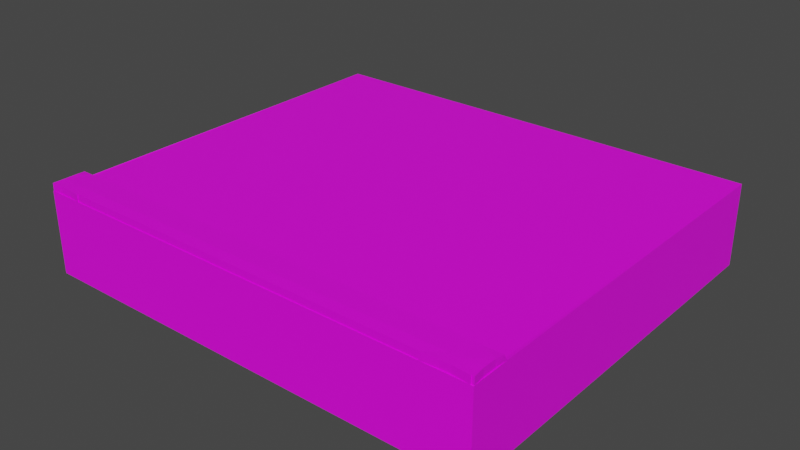 # Source: Road_LeftSide.blend  (saved by Blender 3.4.6; exported with 4.5.12 LTS)
import bpy
from mathutils import Matrix  # noqa: F401  (used for matrix-valued properties, if any)

bpy.ops.wm.read_factory_settings(use_empty=True)
scene = bpy.context.scene
scene.name = 'Scene'

# ---- collections
col_collection = bpy.data.collections.new('Collection'); scene.collection.children.link(col_collection)

# ---- images (referenced by path relative to the original .blend; pixels are not part of the script)
import os
ASSET_DIR = os.environ.get("B2B_ASSET_DIR", "")  # directory of the original .blend (textures are referenced by path, not embedded)
HERE = os.path.dirname(os.path.abspath(__file__))  # packed textures are extracted next to this script under _unpacked/

def load_image(name, relpath, width, height, colorspace="sRGB"):
    """Load a texture the original file referenced (path relative to the .blend, or extracted next to this script)."""
    p = next((c for c in (os.path.join(HERE, relpath), os.path.join(ASSET_DIR, relpath)) if relpath and os.path.exists(c)), "")
    if p:
        img = bpy.data.images.load(p, check_existing=True)
        img.name = name
    else:  # same state as the original file: an image datablock whose file is absent (Cycles renders it pink)
        img = bpy.data.images.new(name, width, height)
        img.source = "FILE"
        img.filepath = "//" + (relpath or name)
    img.colorspace_settings.name = colorspace
    return img
img_road003_2k_color_png = load_image('Road003_2K_Color.png', 'Road003_2K_Color.png', 1024, 1024, 'sRGB')

# ---- materials (node trees are filled in below, after node groups)
mat_material = bpy.data.materials.new('Material')
mat_material.use_transparent_shadow = False

# ---- material node trees
mat_material.use_nodes = True; mat_material.node_tree.nodes.clear()
_N = mat_material.node_tree.nodes; _L = mat_material.node_tree.links
n0 = _N.new('ShaderNodeBsdfPrincipled'); n0.name = 'Principled BSDF'; n0.location = (10, 300)
n0.distribution = 'GGX'
n0.subsurface_method = 'RANDOM_WALK_SKIN'
n0.inputs[3].default_value = 1.45
n0.inputs[27].default_value = (0.0, 0.0, 0.0, 1.0)
n0.inputs[28].default_value = 1.0
n1 = _N.new('ShaderNodeOutputMaterial'); n1.name = 'Material Output'; n1.location = (300, 300)
n2 = _N.new('ShaderNodeTexImage'); n2.name = 'Image Texture'; n2.location = (-280, 275)
n2.image = img_road003_2k_color_png
_L.new(n0.outputs[0], n1.inputs[0])
_L.new(n2.outputs[0], n0.inputs[0])
n1.is_active_output = True

# ---- world
world_world = bpy.data.worlds.new('World'); scene.world = world_world
world_world.use_nodes = True; world_world.node_tree.nodes.clear()
_N = world_world.node_tree.nodes; _L = world_world.node_tree.links
n0 = _N.new('ShaderNodeOutputWorld'); n0.name = 'World Output'; n0.location = (300, 300)
n1 = _N.new('ShaderNodeBackground'); n1.name = 'Background'; n1.location = (10, 300)
n1.inputs[0].default_value = (0.05088, 0.05088, 0.05088, 1.0)
_L.new(n1.outputs[0], n0.inputs[0])
n0.is_active_output = True
world_world.color = (0.05088, 0.05088, 0.05088)
world_world.use_sun_shadow = False
world_world.sun_shadow_jitter_overblur = 0.0

# ---- meshes
me_cube = bpy.data.meshes.new('Cube')
me_cube.from_pydata([(1.945, 1.704, 0.3499), (1.945, 1.704, -0.3499), (1.945, -1.704, 0.3499), (1.945, -1.704, -0.3499), (-1.945, 1.704, 0.3499), (-1.945, 1.704, -0.3499), (-1.945, -1.704, 0.3499), (-1.945, -1.704, -0.3499), (-1.945, -1.698, -0.3499), (1.937, -1.605, 0.3496), (-1.937, -1.605, 0.3458), (1.945, -1.698, -0.3499), (1.556, 1.704, -0.3499), (1.696, -1.696, 0.3495), (1.556, -1.704, -0.3499), (1.556, -1.698, -0.3499), (1.923, -1.704, -0.3499), (1.923, 1.704, -0.3499), (1.784, -1.696, 0.3495), (1.923, -1.698, -0.3499), (-1.937, -1.494, 0.3458), (1.945, -1.401, -0.3499), (-1.945, -1.401, -0.3499), (1.937, -1.494, 0.3496), (1.556, -1.384, 0.3543), (1.556, -1.401, -0.3499), (1.923, -1.384, 0.3543), (1.923, -1.401, -0.3499), (1.945, 1.401, -0.3499), (-1.945, 1.401, -0.3499), (1.556, 1.401, -0.3499), (1.923, 1.401, -0.3499), (1.945, 1.694, -0.3499), (-1.945, 1.694, -0.3499), (1.556, 1.694, -0.3499), (1.923, 1.694, -0.3499), (-1.64, 1.704, -0.3499), (-1.74, -1.696, 0.3468), (-1.64, -1.698, -0.3499), (-1.64, -1.704, -0.3499), (-1.64, -1.401, -0.3499), (-1.74, -1.387, 0.3557), (-1.64, 1.401, -0.3499), (-1.64, 1.694, -0.3499), (-1.934, 1.704, -0.3499), (-1.834, -1.696, 0.3468), (-1.934, -1.698, -0.3499), (-1.934, -1.401, -0.3499), (-1.934, 1.401, -0.3499), (-1.934, 1.694, -0.3499), (-1.934, -1.704, -0.3499), (-1.934, -1.698, 0.3499), (-1.934, -1.384, 0.3543), (1.945, -1.386, 0.3567), (1.945, -1.698, 0.3526), (1.923, -1.698, 0.3499), (1.923, -1.704, 0.3527), (1.556, -1.704, 0.3527), (-1.64, -1.698, 0.3499), (1.556, -1.698, 0.3499), (1.556, 1.704, 0.3499), (1.923, 1.704, 0.3499), (-1.945, -1.698, 0.3564), (-1.945, -1.388, 0.36), (1.696, -1.387, 0.3557), (1.784, -1.387, 0.3557), (-1.64, -1.384, 0.3543), (1.945, 1.694, 0.3499), (1.945, 1.41, 0.3499), (-1.945, 1.41, 0.3499), (-1.945, 1.694, 0.3499), (-1.934, 1.704, 0.3499), (-1.64, 1.704, 0.3499), (-1.64, -1.704, 0.3554), (-1.934, -1.704, 0.3554), (-1.834, -1.387, 0.3557), (1.923, -1.698, 0.416), (1.945, -1.698, 0.416), (-1.64, -1.698, 0.416), (1.556, -1.698, 0.416), (1.696, -1.418, 0.414), (1.696, -1.605, 0.4185), (1.556, -1.704, 0.416), (1.784, -1.605, 0.4185), (1.923, -1.704, 0.416), (1.784, -1.418, 0.414), (1.923, -1.416, 0.4126), (1.945, -1.416, 0.4126), (-1.64, -1.416, 0.4126), (1.556, -1.416, 0.4126), (-1.834, -1.605, 0.4185), (-1.74, -1.605, 0.4185), (-1.834, -1.418, 0.414), (-1.74, -1.418, 0.414), (-1.64, -1.704, 0.416), (-1.945, -1.698, 0.416), (-1.934, -1.698, 0.416), (-1.945, -1.416, 0.4126), (-1.934, -1.416, 0.4126), (-1.934, -1.704, 0.416), (1.937, -1.494, 0.4185), (1.937, -1.605, 0.4185), (1.784, -1.696, 0.4185), (1.696, -1.696, 0.4185), (-1.937, -1.605, 0.4185), (-1.937, -1.494, 0.4185), (-1.74, -1.696, 0.4185), (-1.834, -1.696, 0.4185)], [], [(51, 62, 6, 74), (50, 74, 6, 7), (33, 70, 4, 5), (19, 11, 3, 16), (11, 54, 2, 3), (17, 61, 0, 1), (21, 53, 54, 11), (27, 21, 11, 19), (7, 6, 62, 8), (45, 37, 106, 107), (24, 66, 88, 89), (40, 25, 15, 38), (36, 72, 60, 12), (38, 15, 14, 39), (16, 56, 57, 14), (57, 13, 103, 82), (54, 55, 56, 2), (3, 2, 56, 16), (65, 64, 80, 85), (25, 27, 19, 15), (12, 60, 61, 17), (15, 19, 16, 14), (30, 31, 27, 25), (42, 30, 25, 40), (31, 28, 21, 27), (28, 68, 53, 21), (8, 62, 63, 22), (32, 67, 68, 28), (35, 32, 28, 31), (43, 34, 30, 42), (34, 35, 31, 30), (22, 63, 69, 29), (12, 17, 35, 34), (36, 12, 34, 43), (17, 1, 32, 35), (1, 0, 67, 32), (29, 69, 70, 33), (44, 36, 43, 49), (49, 43, 42, 48), (4, 70, 69, 63, 52, 75, 41, 66, 24, 64, 65, 26, 53, 68, 67, 0, 61, 60, 72, 71), (48, 42, 40, 47), (46, 38, 39, 50), (44, 71, 72, 36), (47, 40, 38, 46), (18, 56, 84, 102), (14, 57, 73, 39), (59, 58, 73, 57), (22, 47, 46, 8), (5, 4, 71, 44), (8, 46, 50, 7), (29, 48, 47, 22), (33, 49, 48, 29), (5, 44, 49, 33), (75, 52, 98, 92), (39, 73, 74, 50), (20, 10, 104, 105), (23, 9, 54, 53), (53, 26, 86, 87), (18, 13, 57, 56), (66, 41, 93, 88), (54, 9, 101, 77), (26, 65, 85, 86), (10, 20, 63, 62), (58, 59, 79, 78), (74, 45, 107, 99), (56, 55, 76, 84), (37, 45, 74, 73), (23, 53, 87, 100), (37, 73, 94, 106), (64, 24, 89, 80), (92, 105, 104, 90), (85, 80, 81, 83), (83, 81, 103, 102), (100, 85, 83, 101), (80, 93, 91, 81), (93, 92, 90, 91), (91, 90, 107, 106), (101, 83, 76, 77), (81, 91, 78, 79), (103, 81, 79, 82), (83, 102, 84, 76), (85, 100, 87, 86), (93, 80, 89, 88), (91, 106, 94, 78), (90, 104, 95, 96), (105, 92, 98, 97), (107, 90, 96, 99), (62, 51, 96, 95), (59, 57, 82, 79), (52, 63, 97, 98), (51, 74, 99, 96), (41, 75, 92, 93), (55, 54, 77, 76), (9, 23, 100, 101), (10, 62, 95, 104), (63, 20, 105, 97), (73, 58, 78, 94), (13, 18, 102, 103)])
_uv = me_cube.uv_layers.new(name='UVMap')
_uv.uv.foreach_set('vector', [0.3261, 0.5014, 0.3261, 0.5, 0.3268, 0.5, 0.3268, 0.5014, 0.6824, 0.4986, 0.7731, 0.4986, 0.7724, 0.5, 0.6824, 0.5, 0.08543, 0.9367, 0.1754, 0.9367, 0.1754, 0.938, 0.08543, 0.938, 0.0007485, 0.4972, 0.0007485, 0.5, 0.0, 0.5, 0.0, 0.4972, 0.2674, 0.5007, 0.1772, 0.5008, 0.1775, 0.5, 0.2674, 0.5, 0.0, 0.9972, 0.08543, 0.9972, 0.08543, 1.0, 0.0, 1.0, 0.2674, 0.539, 0.1767, 0.5409, 0.1772, 0.5008, 0.2674, 0.5007, 0.03896, 0.4972, 0.03896, 0.5, 0.0007485, 0.5, 0.0007485, 0.4972, 0.08543, 0.5, 0.1754, 0.5, 0.1762, 0.5007, 0.08543, 0.5007, 0.3177, 0.429, 0.3177, 0.4169, 0.3269, 0.4169, 0.3269, 0.429, 0.9627, 0.45, 0.9627, 0.03924, 0.971, 0.03924, 0.971, 0.45, 0.1446, 0.1721, 0.1446, 0.5829, 0.1121, 0.5829, 0.1121, 0.1721, 0.1304, 0.5392, 0.2158, 0.5392, 0.2158, 0.95, 0.1304, 0.95, 0.0007485, 0.03924, 0.0007485, 0.45, 0.0, 0.45, 0.0, 0.03924, 0.7563, 0.002804, 0.8466, 0.002804, 0.8466, 0.04996, 0.7563, 0.04996, 0.2911, 0.4512, 0.2907, 0.4333, 0.2995, 0.4333, 0.2992, 0.4512, 0.3261, 0.5, 0.3261, 0.5028, 0.3253, 0.5028, 0.3253, 0.5, 0.7267, 0.0, 0.8167, 0.0, 0.817, 0.002804, 0.7267, 0.002804, 0.9629, 0.4793, 0.9629, 0.468, 0.9713, 0.468, 0.9713, 0.4793, 0.1446, 0.5829, 0.1446, 0.6301, 0.1121, 0.6301, 0.1121, 0.5829, 0.1304, 0.95, 0.2158, 0.95, 0.2158, 0.9972, 0.1304, 0.9972, 0.0007485, 0.45, 0.0007485, 0.4972, 0.0, 0.4972, 0.0, 0.45, 0.4501, 0.5829, 0.4501, 0.6301, 0.1446, 0.6301, 0.1446, 0.5829, 0.4501, 0.1721, 0.4501, 0.5829, 0.1446, 0.5829, 0.1446, 0.1721, 0.3991, 0.4972, 0.3991, 0.5, 0.03896, 0.5, 0.03896, 0.4972, 0.2674, 0.8991, 0.1775, 0.9002, 0.1767, 0.5409, 0.2674, 0.539, -0.06714, 0.5007, 0.02364, 0.5007, 0.0241, 0.5407, -0.06714, 0.539, 0.2674, 0.9367, 0.1775, 0.9367, 0.1775, 0.9002, 0.2674, 0.8991, 0.4367, 0.4972, 0.4367, 0.5, 0.3991, 0.5, 0.3991, 0.4972, 0.4367, 0.03924, 0.4367, 0.45, 0.3991, 0.45, 0.3991, 0.03924, 0.4367, 0.45, 0.4367, 0.4972, 0.3991, 0.4972, 0.3991, 0.45, 0.08543, 0.539, 0.1767, 0.5407, 0.1754, 0.9002, 0.08543, 0.8991, 0.438, 0.45, 0.438, 0.4972, 0.4367, 0.4972, 0.4367, 0.45, 0.438, 0.03924, 0.438, 0.45, 0.4367, 0.45, 0.4367, 0.03924, 0.438, 0.4972, 0.438, 0.5, 0.4367, 0.5, 0.4367, 0.4972, 0.2674, 0.938, 0.1775, 0.938, 0.1775, 0.9367, 0.2674, 0.9367, 0.08543, 0.8991, 0.1754, 0.9002, 0.1754, 0.9367, 0.08543, 0.9367, 0.438, 0.001373, 0.438, 0.03924, 0.4367, 0.03924, 0.4367, 0.001373, 0.4367, 0.001373, 0.4367, 0.03924, 0.3991, 0.03924, 0.3991, 0.001373, 0.4634, 0.4999, 0.4621, 0.4999, 0.4257, 0.4999, 0.06642, 0.5002, 0.06685, 0.4989, 0.06653, 0.486, 0.06653, 0.4739, 0.06685, 0.461, 0.06685, 0.05032, 0.06653, 0.03239, 0.06653, 0.02109, 0.06685, 0.003177, 0.06667, 0.0003676, 0.4257, 3.684e-05, 0.4621, 1.311e-06, 0.4634, 0.0, 0.4634, 0.002803, 0.4634, 0.04994, 0.4634, 0.4607, 0.4634, 0.4985, 0.4501, 0.1343, 0.4501, 0.1721, 0.1446, 0.1721, 0.1446, 0.1343, 0.0007485, 0.001373, 0.0007485, 0.03924, 0.0, 0.03924, 0.0, 0.001373, 0.1304, 0.5014, 0.2158, 0.5014, 0.2158, 0.5392, 0.1304, 0.5392, 0.1446, 0.1343, 0.1446, 0.1721, 0.1121, 0.1721, 0.1121, 0.1343, 0.2907, 0.422, 0.2911, 0.404, 0.2992, 0.404, 0.2995, 0.422, 0.7267, 0.04996, 0.817, 0.04996, 0.8174, 0.4608, 0.7267, 0.4608, 0.3122, 0.9107, 0.3122, 0.5, 0.3129, 0.5, 0.3129, 0.9107, 0.03896, 0.0, 0.03896, 0.001373, 0.0007485, 0.001373, 0.0007485, 0.0, 0.0, 0.5, 0.08543, 0.5, 0.08543, 0.5014, 0.0, 0.5014, 0.0007485, 0.0, 0.0007485, 0.001373, 0.0, 0.001373, 0.0, 0.0, 0.3991, 0.0, 0.3991, 0.001373, 0.03896, 0.001373, 0.03896, 0.0, 0.4367, 0.0, 0.4367, 0.001373, 0.3991, 0.001373, 0.3991, 0.0, 0.438, 0.0, 0.438, 0.001373, 0.4367, 0.001373, 0.4367, 0.0, 0.9629, 0.01428, 0.9627, 0.001373, 0.971, 0.001373, 0.9713, 0.01428, 0.7267, 0.4608, 0.8174, 0.4608, 0.8174, 0.4986, 0.7267, 0.4986, 0.2848, 0.5263, 0.2848, 0.5119, 0.2941, 0.5119, 0.2941, 0.5263, 0.3171, 0.5263, 0.3171, 0.5119, 0.3181, 0.5, 0.3181, 0.5401, 0.963, 0.5, 0.9627, 0.4972, 0.971, 0.4972, 0.971, 0.5, 0.316, 0.5292, 0.316, 0.5179, 0.3171, 0.5, 0.3171, 0.5471, 0.9627, 0.03924, 0.9629, 0.02633, 0.9713, 0.02633, 0.971, 0.03924, 0.2944, 0.5401, 0.2941, 0.5282, 0.3029, 0.5282, 0.3026, 0.5401, 0.9627, 0.4972, 0.9629, 0.4793, 0.9713, 0.4793, 0.971, 0.4972, 0.3131, 0.528, 0.3129, 0.5137, 0.3147, 0.5, 0.3147, 0.5399, 0.2907, 0.404, 0.2907, 0.8148, 0.2821, 0.8148, 0.2821, 0.404, 0.3188, 0.4419, 0.3177, 0.429, 0.3269, 0.429, 0.3266, 0.4419, 0.3245, 0.5004, 0.3253, 0.5, 0.3253, 0.5085, 0.3245, 0.5085, 0.3147, 0.525, 0.3147, 0.5129, 0.316, 0.5, 0.316, 0.5379, 0.2941, 0.5139, 0.295, 0.5, 0.3021, 0.5039, 0.3029, 0.5139, 0.3177, 0.4169, 0.3188, 0.404, 0.3266, 0.404, 0.3269, 0.4169, 0.9629, 0.468, 0.9627, 0.45, 0.971, 0.45, 0.9713, 0.468, 0.9623, 0.4856, 0.9526, 0.4988, 0.9383, 0.4989, 0.9383, 0.4856, 0.9623, 0.02072, 0.9623, 0.03202, 0.9383, 0.03203, 0.9383, 0.02073, 0.8743, 0.08471, 0.8743, 0.09601, 0.8627, 0.09602, 0.8627, 0.08472, 0.9526, 0.001026, 0.9623, 0.02072, 0.9383, 0.02073, 0.9383, 0.00104, 0.9623, 0.03202, 0.9623, 0.4736, 0.9383, 0.4736, 0.9383, 0.03203, 0.9623, 0.4736, 0.9623, 0.4856, 0.9383, 0.4856, 0.9383, 0.4736, 0.8743, 0.5375, 0.8743, 0.5496, 0.8627, 0.5496, 0.8627, 0.5376, 0.8743, 0.06502, 0.8743, 0.08471, 0.8624, 0.06681, 0.8624, 0.06401, 0.8743, 0.09601, 0.8743, 0.5375, 0.8624, 0.5247, 0.8624, 0.114, 0.8627, 0.09602, 0.8743, 0.09601, 0.8624, 0.114, 0.8617, 0.114, 0.8743, 0.08471, 0.8627, 0.08472, 0.8617, 0.06681, 0.8624, 0.06681, 0.9623, 0.02072, 0.9526, 0.001026, 0.9627, 0.0, 0.9627, 0.002803, 0.9623, 0.4736, 0.9623, 0.03202, 0.9627, 0.04994, 0.9627, 0.4607, 0.8743, 0.5375, 0.8627, 0.5376, 0.8617, 0.5247, 0.8624, 0.5247, 0.8743, 0.5496, 0.8743, 0.5628, 0.8624, 0.5639, 0.8624, 0.5625, 0.9526, 0.4988, 0.9623, 0.4856, 0.9627, 0.4985, 0.9627, 0.4999, 0.8627, 0.5496, 0.8743, 0.5496, 0.8624, 0.5625, 0.8617, 0.5625, 0.3209, 0.5008, 0.3223, 0.5, 0.3223, 0.5085, 0.3209, 0.5085, 0.3223, 0.5, 0.3231, 0.5004, 0.3231, 0.5085, 0.3223, 0.5085, 0.9627, 0.001373, 0.9635, 0.0, 0.971, 0.0, 0.971, 0.001373, 0.3231, 0.5, 0.3238, 0.5007, 0.3238, 0.5085, 0.3231, 0.5085, 0.9629, 0.02633, 0.9629, 0.01428, 0.9713, 0.01428, 0.9713, 0.02633, 0.3181, 0.5, 0.3209, 0.5003, 0.3209, 0.5085, 0.3181, 0.5085, 0.2941, 0.5282, 0.2941, 0.5139, 0.3029, 0.5139, 0.3029, 0.5282, 0.2848, 0.5119, 0.2861, 0.5, 0.2938, 0.5, 0.2941, 0.5119, 0.2866, 0.5399, 0.2848, 0.5263, 0.2941, 0.5263, 0.2933, 0.5363, 0.3238, 0.5007, 0.3245, 0.5, 0.3245, 0.5085, 0.3238, 0.5085, 0.2907, 0.4333, 0.2907, 0.422, 0.2995, 0.422, 0.2995, 0.4333])
me_cube.materials.append(mat_material)
me_cube.use_mirror_vertex_groups = False
me_cube.update()

# ---- objects
ob_cube = bpy.data.objects.new('Cube', me_cube)

# ---- transforms, parenting, visibility, modifiers, constraints
ob_cube.location = (0.0, 0.0, 0.0)
ob_cube.lock_rotations_4d = False
ob_cube.empty_display_type = 'ARROWS'
ob_cube.lineart.crease_threshold = 0.0

# ---- collection membership
col_collection.objects.link(ob_cube)

# ---- scene / render settings (as saved in the file)
scene.frame_start = 1; scene.frame_end = 250; scene.frame_set(1)
scene.render.engine = 'BLENDER_EEVEE_NEXT'
scene.cycles.sampling_pattern = 'TABULATED_SOBOL'
scene.cycles.use_light_tree = False
scene.view_settings.view_transform = 'Filmic'
bpy.context.view_layer.update()

# ---- added for rendering (the .blend has no active camera and no usable light): camera, sun
cam_auto = bpy.data.cameras.new('AutoCamera')
cam_auto.lens = 50.0
cam_auto.sensor_width = 36.0
cam_auto.clip_end = 1000.0
ob_auto_camera = bpy.data.objects.new('AutoCamera', cam_auto)
scene.collection.objects.link(ob_auto_camera)
ob_auto_camera.location = (4.83726, -5.80471, 3.90409)
ob_auto_camera.rotation_euler = (1.09748, -7.21219e-08, 0.694738)
scene.camera = ob_auto_camera
light_auto_sun = bpy.data.lights.new('AutoSun', 'SUN')
light_auto_sun.energy = 3.0
light_auto_sun.angle = 0.0523599
ob_auto_sun = bpy.data.objects.new('AutoSun', light_auto_sun)
scene.collection.objects.link(ob_auto_sun)
ob_auto_sun.rotation_euler = (0.872665, 0.174533, 0.523599)
bpy.context.view_layer.update()
